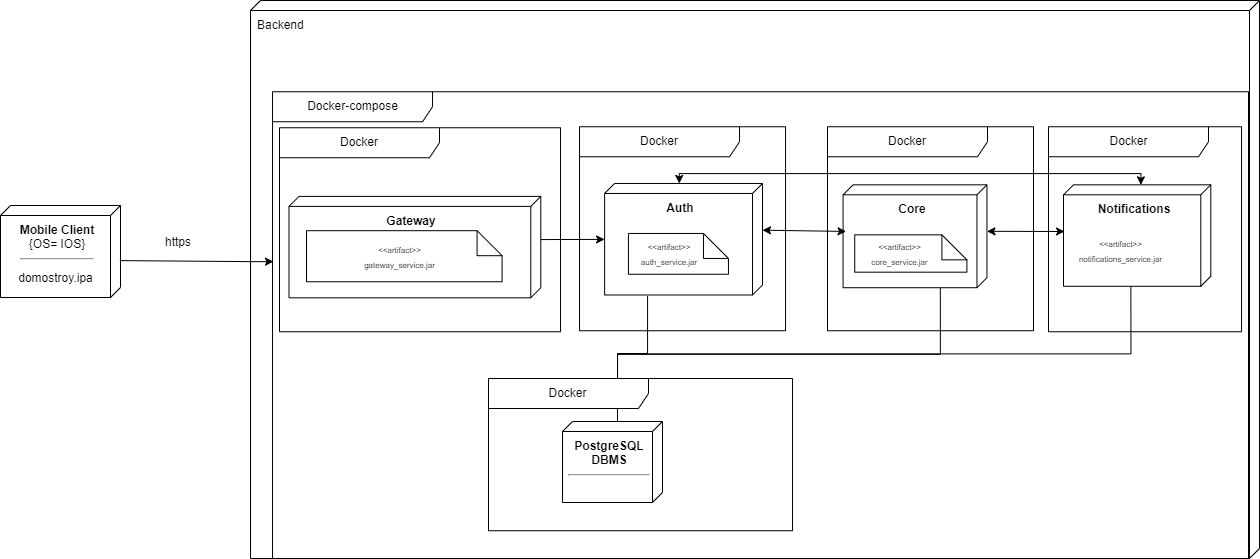

The diagram above was exported from draw.io. Its source (the exported page's mxGraphModel, read from the mxfile embedded in the PNG):
<mxGraphModel dx="1615" dy="968" grid="0" gridSize="10" guides="1" tooltips="1" connect="1" arrows="1" fold="1" page="0" pageScale="1" pageWidth="827" pageHeight="1169" math="0" shadow="0">
  <root>
    <mxCell id="0" />
    <mxCell id="1" parent="0" />
    <mxCell id="DXA92RJP-HY16_YkA-6b-1" value="Backend" style="verticalAlign=top;align=left;shape=cube;size=10;direction=south;fontStyle=0;html=1;boundedLbl=1;spacingLeft=5;whiteSpace=wrap;" parent="1" vertex="1">
      <mxGeometry x="363" y="172" width="1009" height="558" as="geometry" />
    </mxCell>
    <mxCell id="DXA92RJP-HY16_YkA-6b-2" value="&lt;b&gt;PostgreSQL DBMS&lt;/b&gt;&lt;div&gt;&lt;hr&gt;&lt;br&gt;&lt;/div&gt;" style="verticalAlign=top;align=center;shape=cube;size=10;direction=south;html=1;boundedLbl=1;spacingLeft=5;whiteSpace=wrap;" parent="DXA92RJP-HY16_YkA-6b-1" vertex="1">
      <mxGeometry width="100" height="81" relative="1" as="geometry">
        <mxPoint x="312" y="421" as="offset" />
      </mxGeometry>
    </mxCell>
    <mxCell id="DXA92RJP-HY16_YkA-6b-5" value="&lt;b&gt;Gateway&lt;br&gt;&lt;br&gt;&lt;/b&gt;" style="verticalAlign=top;align=center;shape=cube;size=10;direction=south;html=1;boundedLbl=1;spacingLeft=5;whiteSpace=wrap;" parent="DXA92RJP-HY16_YkA-6b-1" vertex="1">
      <mxGeometry x="38.493230526342586" y="195.9083886937457" width="251.79069016152718" height="101.42808764940239" as="geometry" />
    </mxCell>
    <mxCell id="DXA92RJP-HY16_YkA-6b-6" value="&lt;b&gt;Auth&lt;/b&gt;" style="verticalAlign=top;align=center;shape=cube;size=10;direction=south;html=1;boundedLbl=1;spacingLeft=5;whiteSpace=wrap;" parent="DXA92RJP-HY16_YkA-6b-1" vertex="1">
      <mxGeometry x="354.11190665342605" y="182.95980582524268" width="157.90298907646476" height="111.51786407766988" as="geometry" />
    </mxCell>
    <mxCell id="DXA92RJP-HY16_YkA-6b-16" value="" style="endArrow=none;html=1;rounded=0;entryX=1.01;entryY=0.728;entryDx=0;entryDy=0;entryPerimeter=0;exitX=0;exitY=0;exitDx=0;exitDy=45;exitPerimeter=0;edgeStyle=elbowEdgeStyle;elbow=vertical;" parent="DXA92RJP-HY16_YkA-6b-1" source="DXA92RJP-HY16_YkA-6b-2" target="DXA92RJP-HY16_YkA-6b-6" edge="1">
      <mxGeometry width="50" height="50" relative="1" as="geometry">
        <mxPoint x="-103.19318181818184" y="153.03658536585368" as="sourcePoint" />
        <mxPoint x="87.90530303030303" y="71.6341463414634" as="targetPoint" />
        <Array as="points">
          <mxPoint x="382" y="353" />
        </Array>
      </mxGeometry>
    </mxCell>
    <mxCell id="DXA92RJP-HY16_YkA-6b-19" value="&lt;b&gt;Core&lt;/b&gt;" style="verticalAlign=top;align=center;shape=cube;size=10;direction=south;html=1;boundedLbl=1;spacingLeft=5;whiteSpace=wrap;" parent="DXA92RJP-HY16_YkA-6b-1" vertex="1">
      <mxGeometry x="592.5645580933466" y="184.31813592233007" width="143.89522343594837" height="102.90128155339804" as="geometry" />
    </mxCell>
    <mxCell id="DXA92RJP-HY16_YkA-6b-20" value="" style="endArrow=none;html=1;rounded=0;entryX=1.017;entryY=0.324;entryDx=0;entryDy=0;entryPerimeter=0;exitX=0;exitY=0;exitDx=0;exitDy=45;exitPerimeter=0;edgeStyle=elbowEdgeStyle;elbow=vertical;" parent="DXA92RJP-HY16_YkA-6b-1" edge="1">
      <mxGeometry width="50" height="50" relative="1" as="geometry">
        <mxPoint x="367" y="419.25" as="sourcePoint" />
        <mxPoint x="689.8377291360478" y="287.21873926213595" as="targetPoint" />
      </mxGeometry>
    </mxCell>
    <mxCell id="9zpsdFi_jnxNL9avtkRA-5" value="" style="endArrow=none;html=1;rounded=0;exitX=0;exitY=0;exitDx=0;exitDy=45;exitPerimeter=0;entryX=0;entryY=0;entryDx=92.23966135458167;entryDy=79.94126284875185;entryPerimeter=0;edgeStyle=orthogonalEdgeStyle;" parent="DXA92RJP-HY16_YkA-6b-1" source="DXA92RJP-HY16_YkA-6b-2" target="9zpsdFi_jnxNL9avtkRA-4" edge="1">
      <mxGeometry width="50" height="50" relative="1" as="geometry">
        <mxPoint x="411.765317919075" y="459.3558579881656" as="sourcePoint" />
        <mxPoint x="905.5117637951673" y="338.09448572573586" as="targetPoint" />
      </mxGeometry>
    </mxCell>
    <mxCell id="SUniMxHS1pEBcW63iY3R-1" value="" style="shape=note2;boundedLbl=1;whiteSpace=wrap;html=1;size=25;verticalAlign=top;align=center;" parent="DXA92RJP-HY16_YkA-6b-1" vertex="1">
      <mxGeometry x="55.996318318012456" y="230.19010019095217" width="195.57709251101323" height="51.05976095617529" as="geometry" />
    </mxCell>
    <mxCell id="SUniMxHS1pEBcW63iY3R-14" value="" style="rounded=0;orthogonalLoop=1;jettySize=auto;html=1;exitX=0;exitY=0;exitDx=43.14985059760956;exitDy=0;exitPerimeter=0;" parent="DXA92RJP-HY16_YkA-6b-1" source="DXA92RJP-HY16_YkA-6b-5" target="DXA92RJP-HY16_YkA-6b-6" edge="1">
      <mxGeometry relative="1" as="geometry" />
    </mxCell>
    <mxCell id="SUniMxHS1pEBcW63iY3R-2" value="&lt;font style=&quot;font-size: 8px;&quot;&gt;&amp;lt;&amp;lt;artifact&amp;gt;&amp;gt;&lt;/font&gt;&lt;div&gt;&lt;font style=&quot;font-size: 8px;&quot;&gt;gateway_service.jar&lt;/font&gt;&lt;/div&gt;" style="text;html=1;align=center;verticalAlign=middle;whiteSpace=wrap;rounded=0;" parent="DXA92RJP-HY16_YkA-6b-1" vertex="1">
      <mxGeometry x="69.99400617928414" y="237.6363153303944" width="158.5359765051395" height="36.167330677290835" as="geometry" />
    </mxCell>
    <mxCell id="SUniMxHS1pEBcW63iY3R-5" value="" style="shape=note2;boundedLbl=1;whiteSpace=wrap;html=1;size=25;verticalAlign=top;align=center;" parent="DXA92RJP-HY16_YkA-6b-1" vertex="1">
      <mxGeometry x="377.93913604766635" y="232.95879611650483" width="100.0082323733863" height="40.781009708737855" as="geometry" />
    </mxCell>
    <mxCell id="SUniMxHS1pEBcW63iY3R-6" value="&lt;font style=&quot;font-size: 8px;&quot;&gt;&amp;lt;&amp;lt;artifact&amp;gt;&amp;gt;&lt;/font&gt;&lt;div&gt;&lt;font style=&quot;font-size: 8px;&quot;&gt;auth_service.jar&lt;/font&gt;&lt;/div&gt;" style="text;html=1;align=center;verticalAlign=middle;whiteSpace=wrap;rounded=0;" parent="DXA92RJP-HY16_YkA-6b-1" vertex="1">
      <mxGeometry x="377.93913604766635" y="239.20089320388348" width="81.97248262164847" height="27.280660194174754" as="geometry" />
    </mxCell>
    <mxCell id="SUniMxHS1pEBcW63iY3R-7" value="" style="shape=note2;boundedLbl=1;whiteSpace=wrap;html=1;size=25;verticalAlign=top;align=center;" parent="DXA92RJP-HY16_YkA-6b-1" vertex="1">
      <mxGeometry x="604.2376961271102" y="234.3482330097087" width="112.18236345580934" height="37.31778640776699" as="geometry" />
    </mxCell>
    <mxCell id="SUniMxHS1pEBcW63iY3R-8" value="&lt;font style=&quot;font-size: 8px;&quot;&gt;&amp;lt;&amp;lt;artifact&amp;gt;&amp;gt;&lt;/font&gt;&lt;div&gt;&lt;font style=&quot;font-size: 8px;&quot;&gt;core_service.jar&lt;/font&gt;&lt;/div&gt;" style="text;html=1;align=center;verticalAlign=middle;whiteSpace=wrap;rounded=0;" parent="DXA92RJP-HY16_YkA-6b-1" vertex="1">
      <mxGeometry x="587.1630421729972" y="234.93609214683747" width="124.81271676300578" height="35.81065088757397" as="geometry" />
    </mxCell>
    <mxCell id="SUniMxHS1pEBcW63iY3R-17" value="" style="endArrow=classic;html=1;rounded=0;entryX=0.453;entryY=0.979;entryDx=0;entryDy=0;entryPerimeter=0;exitX=0;exitY=0;exitDx=46.725109561752994;exitDy=0;exitPerimeter=0;startArrow=classic;startFill=1;" parent="DXA92RJP-HY16_YkA-6b-1" source="DXA92RJP-HY16_YkA-6b-6" target="DXA92RJP-HY16_YkA-6b-19" edge="1">
      <mxGeometry width="50" height="50" relative="1" as="geometry">
        <mxPoint x="437.4277456647399" y="262.26035502958575" as="sourcePoint" />
        <mxPoint x="495.7514450867052" y="209.59763313609466" as="targetPoint" />
      </mxGeometry>
    </mxCell>
    <mxCell id="SUniMxHS1pEBcW63iY3R-18" value="" style="endArrow=classic;html=1;rounded=0;entryX=0;entryY=0;entryDx=0;entryDy=69.94126284875185;entryPerimeter=0;exitX=0;exitY=0;exitDx=0;exitDy=83.27826725403818;exitPerimeter=0;edgeStyle=orthogonalEdgeStyle;startArrow=classic;startFill=1;" parent="DXA92RJP-HY16_YkA-6b-1" source="DXA92RJP-HY16_YkA-6b-6" target="9zpsdFi_jnxNL9avtkRA-4" edge="1">
      <mxGeometry width="50" height="50" relative="1" as="geometry">
        <mxPoint x="358.10751445086703" y="284.37869822485203" as="sourcePoint" />
        <mxPoint x="416.43121387283236" y="231.7159763313609" as="targetPoint" />
      </mxGeometry>
    </mxCell>
    <mxCell id="SUniMxHS1pEBcW63iY3R-19" value="" style="endArrow=classic;html=1;rounded=0;exitX=0;exitY=0;exitDx=46.5;exitDy=0;exitPerimeter=0;startArrow=classic;startFill=1;entryX=0.46;entryY=0.993;entryDx=0;entryDy=0;entryPerimeter=0;" parent="DXA92RJP-HY16_YkA-6b-1" source="DXA92RJP-HY16_YkA-6b-19" target="9zpsdFi_jnxNL9avtkRA-4" edge="1">
      <mxGeometry width="50" height="50" relative="1" as="geometry">
        <mxPoint x="480.5872832369942" y="266.4733727810651" as="sourcePoint" />
        <mxPoint x="800.2011560693641" y="235.92899408284023" as="targetPoint" />
      </mxGeometry>
    </mxCell>
    <mxCell id="SUniMxHS1pEBcW63iY3R-9" value="" style="shape=note2;boundedLbl=1;whiteSpace=wrap;html=1;size=25;verticalAlign=top;align=center;" parent="DXA92RJP-HY16_YkA-6b-1" vertex="1">
      <mxGeometry x="824.6946772591857" y="228.28240776699027" width="109.15636544190666" height="46.494291262135924" as="geometry" />
    </mxCell>
    <mxCell id="SUniMxHS1pEBcW63iY3R-20" value="" style="endArrow=classic;html=1;rounded=0;exitX=0.468;exitY=1;exitDx=0;exitDy=0;exitPerimeter=0;entryX=0.001;entryY=0.364;entryDx=0;entryDy=0;entryPerimeter=0;" parent="DXA92RJP-HY16_YkA-6b-1" source="DXA92RJP-HY16_YkA-6b-1" target="Fnswvfb3HdtgeWv9e1rv-1" edge="1">
      <mxGeometry width="50" height="50" relative="1" as="geometry">
        <mxPoint x="331.278612716763" y="319.1360946745562" as="sourcePoint" />
        <mxPoint x="389.60231213872834" y="266.4733727810651" as="targetPoint" />
      </mxGeometry>
    </mxCell>
    <mxCell id="SUniMxHS1pEBcW63iY3R-10" value="&lt;font style=&quot;font-size: 8px;&quot;&gt;&amp;lt;&amp;lt;artifact&amp;gt;&amp;gt;&lt;/font&gt;&lt;div&gt;&lt;font style=&quot;font-size: 8px;&quot;&gt;notifications_service.jar&lt;/font&gt;&lt;/div&gt;" style="text;html=1;align=center;verticalAlign=middle;whiteSpace=wrap;rounded=0;" parent="DXA92RJP-HY16_YkA-6b-1" vertex="1">
      <mxGeometry x="824.6946772591857" y="234.51413592233007" width="96.13054617676266" height="36.11499029126213" as="geometry" />
    </mxCell>
    <mxCell id="Fnswvfb3HdtgeWv9e1rv-1" value="Docker-compose" style="shape=umlFrame;whiteSpace=wrap;html=1;pointerEvents=0;recursiveResize=0;container=1;collapsible=0;width=160;" parent="DXA92RJP-HY16_YkA-6b-1" vertex="1">
      <mxGeometry x="22.04369414101291" y="91.24660194174757" width="975.9600000000002" height="466.7533980582524" as="geometry" />
    </mxCell>
    <mxCell id="Fnswvfb3HdtgeWv9e1rv-4" value="Docker" style="shape=umlFrame;whiteSpace=wrap;html=1;pointerEvents=0;recursiveResize=0;container=1;collapsible=0;width=160;" parent="Fnswvfb3HdtgeWv9e1rv-1" vertex="1">
      <mxGeometry x="6.96" y="36" width="281.04" height="204" as="geometry" />
    </mxCell>
    <mxCell id="Fnswvfb3HdtgeWv9e1rv-29" value="Docker" style="shape=umlFrame;whiteSpace=wrap;html=1;pointerEvents=0;recursiveResize=0;container=1;collapsible=0;width=160;" parent="Fnswvfb3HdtgeWv9e1rv-1" vertex="1">
      <mxGeometry x="215.96" y="286.75" width="304.04" height="152.25" as="geometry" />
    </mxCell>
    <mxCell id="Fnswvfb3HdtgeWv9e1rv-30" value="Docker" style="shape=umlFrame;whiteSpace=wrap;html=1;pointerEvents=0;recursiveResize=0;container=1;collapsible=0;width=160;" parent="Fnswvfb3HdtgeWv9e1rv-1" vertex="1">
      <mxGeometry x="307" y="35" width="206" height="204" as="geometry" />
    </mxCell>
    <mxCell id="Fnswvfb3HdtgeWv9e1rv-31" value="Docker" style="shape=umlFrame;whiteSpace=wrap;html=1;pointerEvents=0;recursiveResize=0;container=1;collapsible=0;width=160;" parent="Fnswvfb3HdtgeWv9e1rv-1" vertex="1">
      <mxGeometry x="554.96" y="35" width="206" height="204" as="geometry" />
    </mxCell>
    <mxCell id="9zpsdFi_jnxNL9avtkRA-4" value="&lt;b&gt;Notifications&lt;/b&gt;" style="verticalAlign=top;align=center;shape=cube;size=10;direction=south;html=1;boundedLbl=1;spacingLeft=5;whiteSpace=wrap;" parent="Fnswvfb3HdtgeWv9e1rv-1" vertex="1">
      <mxGeometry x="790.9611420059583" y="93.07349514563103" width="147.291956305859" height="101.45999999999998" as="geometry" />
    </mxCell>
    <mxCell id="Fnswvfb3HdtgeWv9e1rv-32" value="Docker" style="shape=umlFrame;whiteSpace=wrap;html=1;pointerEvents=0;recursiveResize=0;container=1;collapsible=0;width=160;" parent="Fnswvfb3HdtgeWv9e1rv-1" vertex="1">
      <mxGeometry x="775.96" y="35" width="193.04" height="205" as="geometry" />
    </mxCell>
    <mxCell id="Fnswvfb3HdtgeWv9e1rv-33" value="&lt;font style=&quot;font-size: 8px;&quot;&gt;&amp;lt;&amp;lt;artifact&amp;gt;&amp;gt;&lt;/font&gt;&lt;div&gt;&lt;font style=&quot;font-size: 8px;&quot;&gt;notifications_service.jar&lt;/font&gt;&lt;/div&gt;" style="text;html=1;align=center;verticalAlign=middle;whiteSpace=wrap;rounded=0;" parent="Fnswvfb3HdtgeWv9e1rv-1" vertex="1">
      <mxGeometry x="785.9593480319842" y="140.7494902050899" width="124.81271676300578" height="35.81065088757397" as="geometry" />
    </mxCell>
    <mxCell id="DXA92RJP-HY16_YkA-6b-4" value="&lt;b&gt;Mobile Client&lt;/b&gt;&lt;div&gt;{OS= IOS}&lt;/div&gt;&lt;div&gt;&lt;hr&gt;&lt;div&gt;&lt;br&gt;&lt;/div&gt;&lt;/div&gt;" style="verticalAlign=top;align=center;shape=cube;size=10;direction=south;html=1;boundedLbl=1;spacingLeft=5;whiteSpace=wrap;" parent="1" vertex="1">
      <mxGeometry x="113" y="377" width="120" height="92" as="geometry" />
    </mxCell>
    <mxCell id="DXA92RJP-HY16_YkA-6b-12" value="" style="endArrow=none;html=1;rounded=0;entryX=0.599;entryY=0.005;entryDx=0;entryDy=0;entryPerimeter=0;exitX=0.468;exitY=0.999;exitDx=0;exitDy=0;exitPerimeter=0;" parent="1" source="DXA92RJP-HY16_YkA-6b-1" target="DXA92RJP-HY16_YkA-6b-4" edge="1">
      <mxGeometry width="50" height="50" relative="1" as="geometry">
        <mxPoint x="326" y="411" as="sourcePoint" />
        <mxPoint x="437" y="401" as="targetPoint" />
      </mxGeometry>
    </mxCell>
    <mxCell id="SUniMxHS1pEBcW63iY3R-11" value="https" style="text;html=1;align=center;verticalAlign=middle;whiteSpace=wrap;rounded=0;" parent="1" vertex="1">
      <mxGeometry x="261" y="399" width="60" height="30" as="geometry" />
    </mxCell>
    <mxCell id="dQ5g7AMp-G3hd9UIVi1d-1" value="domostroy.ipa" style="text;html=1;align=center;verticalAlign=middle;whiteSpace=wrap;rounded=0;" parent="1" vertex="1">
      <mxGeometry x="128" y="435" width="81" height="30" as="geometry" />
    </mxCell>
  </root>
</mxGraphModel>